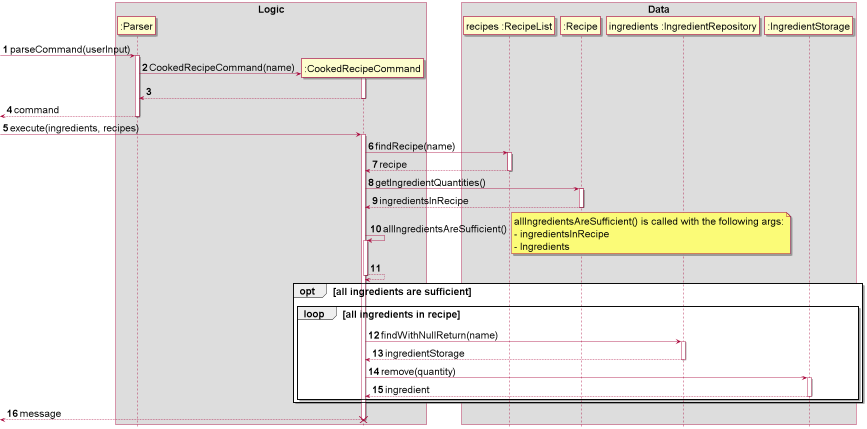

The diagram above was rendered by PlantUML. Its source (embedded in the PNG):
@startuml
'https://plantuml.com/sequence-diagram
!include style.puml

skinparam defaultFontSize 25

autonumber
box Logic
-> ":Parser": parseCommand(userInput)
activate ":Parser"

create ":CookedRecipeCommand"
":Parser" -> ":CookedRecipeCommand" : CookedRecipeCommand(name)
activate ":CookedRecipeCommand"

return
return command

-> ":CookedRecipeCommand" : execute(ingredients, recipes)
activate ":CookedRecipeCommand"
end box

box Data
":CookedRecipeCommand" -> "recipes :RecipeList" : findRecipe(name)
activate "recipes :RecipeList"

return recipe

":CookedRecipeCommand" -> ":Recipe" : getIngredientQuantities()
activate ":Recipe"
return ingredientsInRecipe

":CookedRecipeCommand" -> ":CookedRecipeCommand" : allIngredientsAreSufficient()
note right
allIngredientsAreSufficient() is called with the following args:
- ingredientsInRecipe
- Ingredients
end note

activate ":CookedRecipeCommand"
return
opt all ingredients are sufficient
loop all ingredients in recipe
":CookedRecipeCommand" -> "ingredients :IngredientRepository" : findWithNullReturn(name)
activate "ingredients :IngredientRepository"
return ingredientStorage
":CookedRecipeCommand" -> ":IngredientStorage" : remove(quantity)
activate ":IngredientStorage"
return ingredient
end

end box

end

return message
destroy ":CookedRecipeCommand"

@enduml